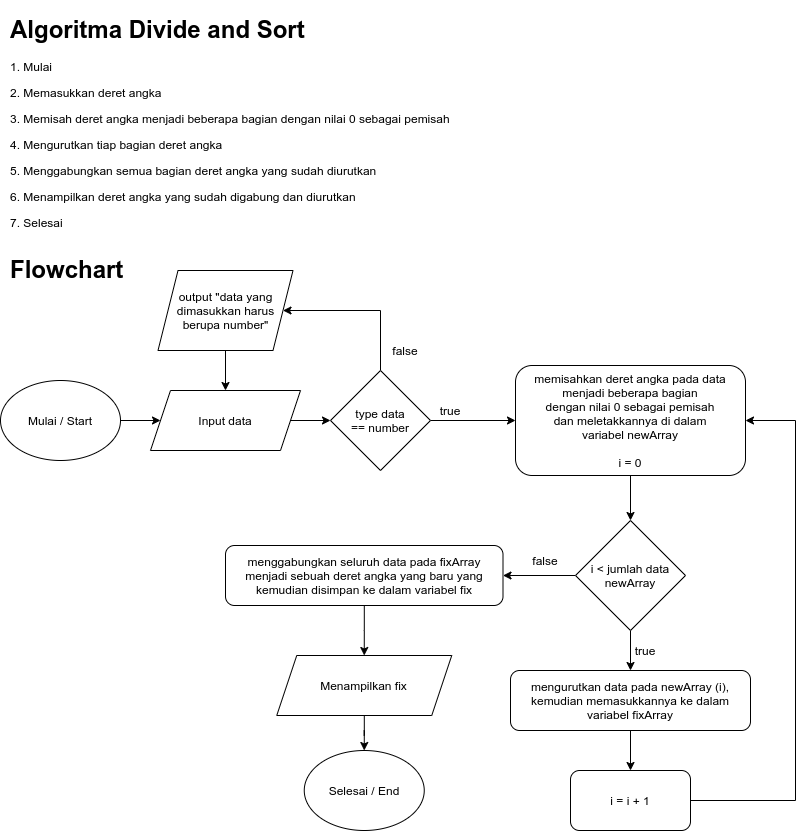

The diagram above was exported from draw.io. Its source (the exported page's mxGraphModel, read from the mxfile embedded in the PNG):
<mxGraphModel dx="1142" dy="500" grid="1" gridSize="10" guides="1" tooltips="1" connect="1" arrows="1" fold="1" page="1" pageScale="1" pageWidth="850" pageHeight="1100" math="0" shadow="0">
  <root>
    <mxCell id="0" />
    <mxCell id="1" parent="0" />
    <mxCell id="ipQ6hhEbtIsnNM6tcKp1-3" style="edgeStyle=orthogonalEdgeStyle;rounded=0;orthogonalLoop=1;jettySize=auto;html=1;entryX=0;entryY=0.5;entryDx=0;entryDy=0;" edge="1" parent="1" source="ipQ6hhEbtIsnNM6tcKp1-1" target="ipQ6hhEbtIsnNM6tcKp1-2">
      <mxGeometry relative="1" as="geometry" />
    </mxCell>
    <mxCell id="ipQ6hhEbtIsnNM6tcKp1-1" value="Mulai / Start" style="ellipse;whiteSpace=wrap;html=1;" vertex="1" parent="1">
      <mxGeometry x="5" y="390" width="120" height="80" as="geometry" />
    </mxCell>
    <mxCell id="ipQ6hhEbtIsnNM6tcKp1-8" style="edgeStyle=orthogonalEdgeStyle;rounded=0;orthogonalLoop=1;jettySize=auto;html=1;entryX=0;entryY=0.5;entryDx=0;entryDy=0;" edge="1" parent="1" source="ipQ6hhEbtIsnNM6tcKp1-2" target="ipQ6hhEbtIsnNM6tcKp1-7">
      <mxGeometry relative="1" as="geometry" />
    </mxCell>
    <mxCell id="ipQ6hhEbtIsnNM6tcKp1-2" value="Input data" style="shape=parallelogram;perimeter=parallelogramPerimeter;whiteSpace=wrap;html=1;fixedSize=1;" vertex="1" parent="1">
      <mxGeometry x="155" y="400" width="150" height="60" as="geometry" />
    </mxCell>
    <mxCell id="ipQ6hhEbtIsnNM6tcKp1-15" style="edgeStyle=orthogonalEdgeStyle;rounded=0;orthogonalLoop=1;jettySize=auto;html=1;" edge="1" parent="1" source="ipQ6hhEbtIsnNM6tcKp1-7" target="ipQ6hhEbtIsnNM6tcKp1-14">
      <mxGeometry relative="1" as="geometry">
        <Array as="points">
          <mxPoint x="385" y="320" />
        </Array>
      </mxGeometry>
    </mxCell>
    <mxCell id="ipQ6hhEbtIsnNM6tcKp1-20" style="edgeStyle=orthogonalEdgeStyle;rounded=0;orthogonalLoop=1;jettySize=auto;html=1;entryX=0;entryY=0.5;entryDx=0;entryDy=0;" edge="1" parent="1" source="ipQ6hhEbtIsnNM6tcKp1-7" target="ipQ6hhEbtIsnNM6tcKp1-22">
      <mxGeometry relative="1" as="geometry">
        <mxPoint x="510" y="430" as="targetPoint" />
      </mxGeometry>
    </mxCell>
    <mxCell id="ipQ6hhEbtIsnNM6tcKp1-7" value="type data&lt;br&gt;== number" style="rhombus;whiteSpace=wrap;html=1;" vertex="1" parent="1">
      <mxGeometry x="335" y="380" width="100" height="100" as="geometry" />
    </mxCell>
    <mxCell id="ipQ6hhEbtIsnNM6tcKp1-16" style="edgeStyle=orthogonalEdgeStyle;rounded=0;orthogonalLoop=1;jettySize=auto;html=1;" edge="1" parent="1" source="ipQ6hhEbtIsnNM6tcKp1-14" target="ipQ6hhEbtIsnNM6tcKp1-2">
      <mxGeometry relative="1" as="geometry" />
    </mxCell>
    <mxCell id="ipQ6hhEbtIsnNM6tcKp1-14" value="output &quot;data yang dimasukkan harus berupa number&quot;" style="shape=parallelogram;perimeter=parallelogramPerimeter;whiteSpace=wrap;html=1;fixedSize=1;" vertex="1" parent="1">
      <mxGeometry x="162.5" y="280" width="135" height="80" as="geometry" />
    </mxCell>
    <mxCell id="ipQ6hhEbtIsnNM6tcKp1-17" value="false" style="text;html=1;strokeColor=none;fillColor=none;align=center;verticalAlign=middle;whiteSpace=wrap;rounded=0;" vertex="1" parent="1">
      <mxGeometry x="390" y="350" width="40" height="20" as="geometry" />
    </mxCell>
    <mxCell id="ipQ6hhEbtIsnNM6tcKp1-21" value="true" style="text;html=1;strokeColor=none;fillColor=none;align=center;verticalAlign=middle;whiteSpace=wrap;rounded=0;" vertex="1" parent="1">
      <mxGeometry x="435" y="410" width="40" height="20" as="geometry" />
    </mxCell>
    <mxCell id="ipQ6hhEbtIsnNM6tcKp1-25" style="edgeStyle=orthogonalEdgeStyle;rounded=0;orthogonalLoop=1;jettySize=auto;html=1;entryX=0.5;entryY=0;entryDx=0;entryDy=0;" edge="1" parent="1" source="ipQ6hhEbtIsnNM6tcKp1-22" target="ipQ6hhEbtIsnNM6tcKp1-24">
      <mxGeometry relative="1" as="geometry" />
    </mxCell>
    <mxCell id="ipQ6hhEbtIsnNM6tcKp1-22" value="memisahkan deret angka pada data&lt;br&gt;menjadi beberapa bagian&lt;br&gt;dengan nilai 0 sebagai pemisah&lt;br&gt;dan meletakkannya di dalam&lt;br&gt;variabel newArray&lt;br&gt;&lt;br&gt;i = 0" style="rounded=1;whiteSpace=wrap;html=1;" vertex="1" parent="1">
      <mxGeometry x="520" y="375" width="230" height="110" as="geometry" />
    </mxCell>
    <mxCell id="ipQ6hhEbtIsnNM6tcKp1-59" style="edgeStyle=orthogonalEdgeStyle;rounded=0;orthogonalLoop=1;jettySize=auto;html=1;" edge="1" parent="1" source="ipQ6hhEbtIsnNM6tcKp1-24" target="ipQ6hhEbtIsnNM6tcKp1-26">
      <mxGeometry relative="1" as="geometry" />
    </mxCell>
    <mxCell id="ipQ6hhEbtIsnNM6tcKp1-63" style="edgeStyle=orthogonalEdgeStyle;rounded=0;orthogonalLoop=1;jettySize=auto;html=1;entryX=1;entryY=0.5;entryDx=0;entryDy=0;" edge="1" parent="1" source="ipQ6hhEbtIsnNM6tcKp1-24" target="ipQ6hhEbtIsnNM6tcKp1-35">
      <mxGeometry relative="1" as="geometry">
        <mxPoint x="550" y="620" as="targetPoint" />
      </mxGeometry>
    </mxCell>
    <mxCell id="ipQ6hhEbtIsnNM6tcKp1-24" value="i &amp;lt; jumlah data newArray" style="rhombus;whiteSpace=wrap;html=1;" vertex="1" parent="1">
      <mxGeometry x="580" y="530" width="110" height="110" as="geometry" />
    </mxCell>
    <mxCell id="ipQ6hhEbtIsnNM6tcKp1-60" style="edgeStyle=orthogonalEdgeStyle;rounded=0;orthogonalLoop=1;jettySize=auto;html=1;" edge="1" parent="1" source="ipQ6hhEbtIsnNM6tcKp1-26" target="ipQ6hhEbtIsnNM6tcKp1-28">
      <mxGeometry relative="1" as="geometry" />
    </mxCell>
    <mxCell id="ipQ6hhEbtIsnNM6tcKp1-26" value="mengurutkan data pada newArray (i), kemudian memasukkannya ke dalam variabel fixArray" style="rounded=1;whiteSpace=wrap;html=1;" vertex="1" parent="1">
      <mxGeometry x="515" y="680" width="240" height="60" as="geometry" />
    </mxCell>
    <mxCell id="ipQ6hhEbtIsnNM6tcKp1-61" style="edgeStyle=orthogonalEdgeStyle;rounded=0;orthogonalLoop=1;jettySize=auto;html=1;entryX=1;entryY=0.5;entryDx=0;entryDy=0;" edge="1" parent="1" source="ipQ6hhEbtIsnNM6tcKp1-28" target="ipQ6hhEbtIsnNM6tcKp1-22">
      <mxGeometry relative="1" as="geometry">
        <mxPoint x="800" y="430" as="targetPoint" />
        <Array as="points">
          <mxPoint x="800" y="810" />
          <mxPoint x="800" y="430" />
        </Array>
      </mxGeometry>
    </mxCell>
    <mxCell id="ipQ6hhEbtIsnNM6tcKp1-28" value="i = i + 1" style="rounded=1;whiteSpace=wrap;html=1;" vertex="1" parent="1">
      <mxGeometry x="575" y="780" width="120" height="60" as="geometry" />
    </mxCell>
    <mxCell id="ipQ6hhEbtIsnNM6tcKp1-49" style="edgeStyle=orthogonalEdgeStyle;rounded=0;orthogonalLoop=1;jettySize=auto;html=1;entryX=0.5;entryY=0;entryDx=0;entryDy=0;" edge="1" parent="1" source="ipQ6hhEbtIsnNM6tcKp1-35" target="ipQ6hhEbtIsnNM6tcKp1-48">
      <mxGeometry relative="1" as="geometry" />
    </mxCell>
    <mxCell id="ipQ6hhEbtIsnNM6tcKp1-35" value="menggabungkan seluruh data pada fixArray menjadi sebuah deret angka yang baru yang kemudian disimpan ke dalam variabel fix" style="rounded=1;whiteSpace=wrap;html=1;" vertex="1" parent="1">
      <mxGeometry x="230" y="555" width="277.5" height="60" as="geometry" />
    </mxCell>
    <mxCell id="ipQ6hhEbtIsnNM6tcKp1-51" style="edgeStyle=orthogonalEdgeStyle;rounded=0;orthogonalLoop=1;jettySize=auto;html=1;entryX=0.5;entryY=0;entryDx=0;entryDy=0;" edge="1" parent="1" source="ipQ6hhEbtIsnNM6tcKp1-48" target="ipQ6hhEbtIsnNM6tcKp1-50">
      <mxGeometry relative="1" as="geometry" />
    </mxCell>
    <mxCell id="ipQ6hhEbtIsnNM6tcKp1-48" value="Menampilkan fix" style="shape=parallelogram;perimeter=parallelogramPerimeter;whiteSpace=wrap;html=1;fixedSize=1;" vertex="1" parent="1">
      <mxGeometry x="281.25" y="665" width="175" height="60" as="geometry" />
    </mxCell>
    <mxCell id="ipQ6hhEbtIsnNM6tcKp1-50" value="Selesai / End" style="ellipse;whiteSpace=wrap;html=1;" vertex="1" parent="1">
      <mxGeometry x="308.75" y="760" width="120" height="80" as="geometry" />
    </mxCell>
    <mxCell id="ipQ6hhEbtIsnNM6tcKp1-52" value="&lt;h1&gt;Algoritma Divide and Sort&lt;/h1&gt;&lt;p&gt;1. Mulai&lt;/p&gt;&lt;p&gt;2. Memasukkan deret angka&lt;/p&gt;&lt;p&gt;3. Memisah deret angka menjadi beberapa bagian dengan nilai 0 sebagai pemisah&lt;/p&gt;&lt;p&gt;4. Mengurutkan tiap bagian deret angka&lt;/p&gt;&lt;p&gt;5. Menggabungkan semua bagian deret angka yang sudah diurutkan&lt;/p&gt;&lt;p&gt;6. Menampilkan deret angka yang sudah digabung dan diurutkan&lt;/p&gt;&lt;p&gt;7. Selesai&lt;/p&gt;" style="text;html=1;strokeColor=none;fillColor=none;spacing=5;spacingTop=-20;whiteSpace=wrap;overflow=hidden;rounded=0;" vertex="1" parent="1">
      <mxGeometry x="10" y="20" width="730" height="270" as="geometry" />
    </mxCell>
    <mxCell id="ipQ6hhEbtIsnNM6tcKp1-56" value="&lt;h1&gt;Flowchart&lt;/h1&gt;" style="text;html=1;strokeColor=none;fillColor=none;spacing=5;spacingTop=-20;whiteSpace=wrap;overflow=hidden;rounded=0;" vertex="1" parent="1">
      <mxGeometry x="10" y="260" width="730" height="40" as="geometry" />
    </mxCell>
    <mxCell id="ipQ6hhEbtIsnNM6tcKp1-67" value="true" style="text;html=1;strokeColor=none;fillColor=none;align=center;verticalAlign=middle;whiteSpace=wrap;rounded=0;" vertex="1" parent="1">
      <mxGeometry x="630" y="650" width="40" height="20" as="geometry" />
    </mxCell>
    <mxCell id="ipQ6hhEbtIsnNM6tcKp1-68" value="false" style="text;html=1;strokeColor=none;fillColor=none;align=center;verticalAlign=middle;whiteSpace=wrap;rounded=0;" vertex="1" parent="1">
      <mxGeometry x="530" y="560" width="40" height="20" as="geometry" />
    </mxCell>
  </root>
</mxGraphModel>